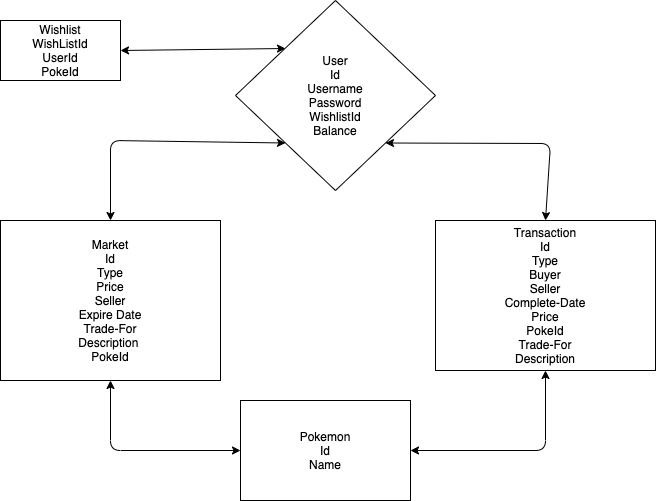

The diagram above was exported from draw.io. Its source (the exported page's mxGraphModel, read from the mxfile embedded in the PNG):
<mxGraphModel dx="783" dy="466" grid="1" gridSize="10" guides="1" tooltips="1" connect="1" arrows="1" fold="1" page="1" pageScale="1" pageWidth="850" pageHeight="1100" math="0" shadow="0" extFonts="Permanent Marker^https://fonts.googleapis.com/css?family=Permanent+Marker">
  <root>
    <mxCell id="0" />
    <mxCell id="1" parent="0" />
    <mxCell id="HBvzK75nljT-Kpl4LlnF-1" value="User&lt;br&gt;Id&lt;br&gt;Username&lt;br&gt;Password&lt;br&gt;WishlistId&lt;br&gt;Balance&lt;br&gt;" style="rhombus;whiteSpace=wrap;html=1;" parent="1" vertex="1">
      <mxGeometry x="305" y="100" width="200" height="190" as="geometry" />
    </mxCell>
    <mxCell id="HBvzK75nljT-Kpl4LlnF-2" value="Pokemon&lt;br&gt;Id&lt;br&gt;Name" style="rounded=0;whiteSpace=wrap;html=1;" parent="1" vertex="1">
      <mxGeometry x="310" y="500" width="170" height="100" as="geometry" />
    </mxCell>
    <mxCell id="HBvzK75nljT-Kpl4LlnF-3" value="Market&lt;br&gt;Id&lt;br&gt;Type&lt;br&gt;Price&lt;br&gt;Seller&lt;br&gt;Expire Date&lt;br&gt;Trade-For&lt;br&gt;Description&amp;nbsp;&lt;br&gt;PokeId" style="rounded=0;whiteSpace=wrap;html=1;" parent="1" vertex="1">
      <mxGeometry x="70" y="320" width="220" height="160" as="geometry" />
    </mxCell>
    <mxCell id="HBvzK75nljT-Kpl4LlnF-4" value="Transaction&lt;br&gt;Id&lt;br&gt;Type&lt;br&gt;Buyer&lt;br&gt;Seller&lt;br&gt;Complete-Date&lt;br&gt;Price&lt;br&gt;PokeId&lt;br&gt;Trade-For&lt;br&gt;Description" style="rounded=0;whiteSpace=wrap;html=1;" parent="1" vertex="1">
      <mxGeometry x="505" y="320" width="220" height="150" as="geometry" />
    </mxCell>
    <mxCell id="HBvzK75nljT-Kpl4LlnF-5" value="Wishlist&lt;br&gt;WishListId&lt;br&gt;UserId&lt;br&gt;PokeId" style="rounded=0;whiteSpace=wrap;html=1;" parent="1" vertex="1">
      <mxGeometry x="70" y="120" width="120" height="60" as="geometry" />
    </mxCell>
    <mxCell id="HBvzK75nljT-Kpl4LlnF-6" value="" style="endArrow=classic;startArrow=classic;html=1;exitX=1;exitY=0.5;exitDx=0;exitDy=0;" parent="1" source="HBvzK75nljT-Kpl4LlnF-5" edge="1">
      <mxGeometry width="50" height="50" relative="1" as="geometry">
        <mxPoint x="240" y="130" as="sourcePoint" />
        <mxPoint x="355" y="148" as="targetPoint" />
        <Array as="points" />
      </mxGeometry>
    </mxCell>
    <mxCell id="HBvzK75nljT-Kpl4LlnF-7" value="" style="endArrow=classic;startArrow=classic;html=1;entryX=0;entryY=1;entryDx=0;entryDy=0;exitX=0.5;exitY=0;exitDx=0;exitDy=0;" parent="1" source="HBvzK75nljT-Kpl4LlnF-3" target="HBvzK75nljT-Kpl4LlnF-1" edge="1">
      <mxGeometry width="50" height="50" relative="1" as="geometry">
        <mxPoint x="380" y="320" as="sourcePoint" />
        <mxPoint x="430" y="270" as="targetPoint" />
        <Array as="points">
          <mxPoint x="180" y="240" />
        </Array>
      </mxGeometry>
    </mxCell>
    <mxCell id="HBvzK75nljT-Kpl4LlnF-8" value="" style="endArrow=classic;startArrow=classic;html=1;entryX=0.5;entryY=0;entryDx=0;entryDy=0;exitX=1;exitY=1;exitDx=0;exitDy=0;" parent="1" source="HBvzK75nljT-Kpl4LlnF-1" target="HBvzK75nljT-Kpl4LlnF-4" edge="1">
      <mxGeometry width="50" height="50" relative="1" as="geometry">
        <mxPoint x="380" y="470" as="sourcePoint" />
        <mxPoint x="430" y="420" as="targetPoint" />
        <Array as="points">
          <mxPoint x="620" y="243" />
        </Array>
      </mxGeometry>
    </mxCell>
    <mxCell id="HBvzK75nljT-Kpl4LlnF-9" value="" style="endArrow=classic;startArrow=classic;html=1;entryX=0.5;entryY=1;entryDx=0;entryDy=0;exitX=0;exitY=0.5;exitDx=0;exitDy=0;" parent="1" source="HBvzK75nljT-Kpl4LlnF-2" target="HBvzK75nljT-Kpl4LlnF-3" edge="1">
      <mxGeometry width="50" height="50" relative="1" as="geometry">
        <mxPoint x="380" y="470" as="sourcePoint" />
        <mxPoint x="430" y="420" as="targetPoint" />
        <Array as="points">
          <mxPoint x="180" y="550" />
        </Array>
      </mxGeometry>
    </mxCell>
    <mxCell id="HBvzK75nljT-Kpl4LlnF-10" value="" style="endArrow=classic;startArrow=classic;html=1;entryX=0.5;entryY=1;entryDx=0;entryDy=0;exitX=1;exitY=0.5;exitDx=0;exitDy=0;" parent="1" source="HBvzK75nljT-Kpl4LlnF-2" target="HBvzK75nljT-Kpl4LlnF-4" edge="1">
      <mxGeometry width="50" height="50" relative="1" as="geometry">
        <mxPoint x="380" y="470" as="sourcePoint" />
        <mxPoint x="430" y="420" as="targetPoint" />
        <Array as="points">
          <mxPoint x="615" y="550" />
        </Array>
      </mxGeometry>
    </mxCell>
  </root>
</mxGraphModel>